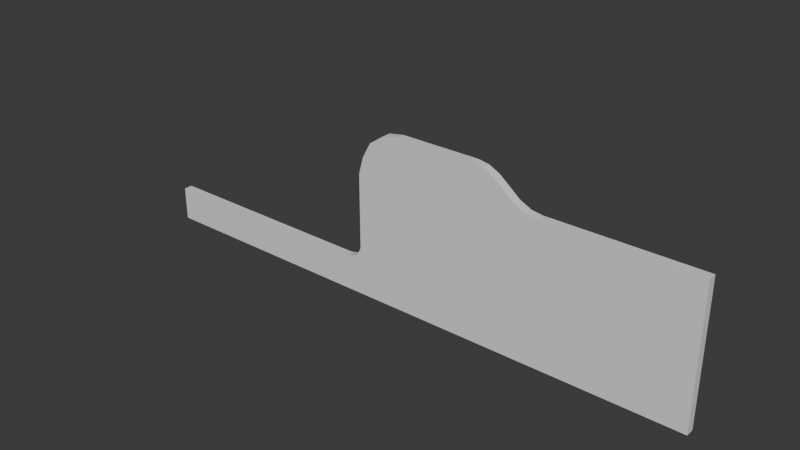 # Source: TestStage.blend  (saved by Blender 4.1.23; exported with 4.5.12 LTS)
import bpy
from mathutils import Matrix  # noqa: F401  (used for matrix-valued properties, if any)

bpy.ops.wm.read_factory_settings(use_empty=True)
scene = bpy.context.scene
scene.name = 'Scene'

# ---- collections
col_collection = bpy.data.collections.new('Collection'); scene.collection.children.link(col_collection)
col_export = bpy.data.collections.new('Export'); scene.collection.children.link(col_export)

# ---- materials (node trees are filled in below, after node groups)
mat_material = bpy.data.materials.new('Material')
mat_material.alpha_threshold = 0.0
mat_material.use_transparent_shadow = False
mat_material.roughness = 0.5
mat_material.line_color = (0.0, 0.0, 0.0, 1.0)

# ---- material node trees
mat_material.use_nodes = True; mat_material.node_tree.nodes.clear()
_N = mat_material.node_tree.nodes; _L = mat_material.node_tree.links
n0 = _N.new('ShaderNodeOutputMaterial'); n0.name = 'Material Output'; n0.location = (300, 300)
n1 = _N.new('ShaderNodeBsdfPrincipled'); n1.name = 'Principled BSDF'; n1.location = (10, 300)
n1.inputs[3].default_value = 1.45
_L.new(n1.outputs[0], n0.inputs[0])
n0.is_active_output = True

# ---- world
world_world = bpy.data.worlds.new('World'); scene.world = world_world
world_world.use_nodes = True; world_world.node_tree.nodes.clear()
_N = world_world.node_tree.nodes; _L = world_world.node_tree.links
n0 = _N.new('ShaderNodeOutputWorld'); n0.name = 'World Output'; n0.location = (300, 300)
n1 = _N.new('ShaderNodeBackground'); n1.name = 'Background'; n1.location = (10, 300)
n1.inputs[0].default_value = (0.05088, 0.05088, 0.05088, 1.0)
_L.new(n1.outputs[0], n0.inputs[0])
n0.is_active_output = True
world_world.color = (0.05088, 0.05088, 0.05088)
world_world.use_sun_shadow = False
world_world.sun_shadow_jitter_overblur = 0.0

# ---- meshes
me_cube = bpy.data.meshes.new('Cube')
me_cube.from_pydata([(49.24, -1.0, 0.006838), (49.24, -1.0, -0.7932), (49.24, 1.0, 0.006838), (49.24, 1.0, -0.7932), (65.24, -1.0, 0.006838), (65.24, -1.0, -0.7932), (65.24, 1.0, 0.006838), (65.24, 1.0, -0.7932), (33.24, -1.0, 0.006838), (33.24, -1.0, -0.7932), (33.24, 1.0, 0.006838), (33.24, 1.0, -0.7932), (13.24, -1.0, 7.207), (13.24, -1.0, -0.7932), (13.24, 1.0, 7.207), (13.24, 1.0, -0.7932), (23.24, -1.0, 3.607), (23.24, -1.0, -0.7932), (23.24, 1.0, -0.7932), (23.24, 1.0, 3.607), (25.74, -1.0, -0.7932), (28.24, -1.0, -0.7932), (30.74, -1.0, -0.7932), (25.74, 1.0, -0.7932), (28.24, 1.0, -0.7932), (30.74, 1.0, -0.7932), (25.74, 1.0, 1.607), (28.24, 1.0, 0.4068), (30.74, 1.0, 0.006838), (30.74, -1.0, 0.006838), (28.24, -1.0, 0.4068), (25.74, -1.0, 1.607), (20.74, -1.0, 5.607), (18.24, -1.0, 6.807), (15.74, -1.0, 7.207), (15.74, -1.0, -0.7932), (18.24, -1.0, -0.7932), (20.74, -1.0, -0.7932), (15.74, 1.0, -0.7932), (18.24, 1.0, -0.7932), (20.74, 1.0, -0.7932), (15.74, 1.0, 7.207), (18.24, 1.0, 6.807), (20.74, 1.0, 5.607), (-2.758, -1.0, 7.207), (-2.758, -1.0, -0.7932), (-2.758, 1.0, 7.207), (-2.758, 1.0, -0.7932), (-12.94, -1.0, -21.12), (-7.795, -1.0, -27.25), (-12.94, 1.0, -21.12), (-7.795, 1.0, -27.25), (-70.76, -1.0, -24.39), (-70.76, -1.0, -32.39), (-70.76, 1.0, -24.39), (-70.76, 1.0, -32.39), (-3.59, -1.0, -0.9519), (-4.464, -1.0, -1.27), (-6.158, -1.0, -3.593), (-6.158, 1.0, -3.593), (-4.464, 1.0, -1.27), (-3.59, 1.0, -0.9519), (-12.96, 1.0, -3.593), (-9.852, 1.0, 4.083), (-6.326, 1.0, 6.566), (-12.96, -1.0, -3.593), (-9.852, -1.0, 4.083), (-6.326, -1.0, 6.566), (-5.842, -1.0, -1.99), (-5.842, 1.0, -1.99), (-11.87, 1.0, 0.4039), (-11.87, -1.0, 0.4039), (-18.36, 1.0, -24.39), (-18.36, -1.0, -24.39), (-18.36, -1.0, -32.39), (-18.36, 1.0, -32.39), (-16.81, -1.0, -24.26), (-15.19, -1.0, -23.73), (-13.77, -1.0, -22.86), (-16.11, -1.0, -32.23), (-13.12, -1.0, -31.46), (-9.771, -1.0, -29.79), (-16.11, 1.0, -32.23), (-13.12, 1.0, -31.46), (-9.771, 1.0, -29.79), (-13.77, 1.0, -22.86), (-15.19, 1.0, -23.73), (-16.81, 1.0, -24.26), (49.24, -1.0, -32.39), (49.24, 1.0, -32.39), (65.24, -1.0, -32.39), (65.24, 1.0, -32.39), (33.24, -1.0, -32.39), (33.24, 1.0, -32.39), (13.24, -1.0, -32.39), (13.24, 1.0, -32.39), (23.24, -1.0, -32.39), (23.24, 1.0, -32.39), (25.74, -1.0, -32.39), (28.24, -1.0, -32.39), (30.74, -1.0, -32.39), (25.74, 1.0, -32.39), (28.24, 1.0, -32.39), (30.74, 1.0, -32.39), (15.74, -1.0, -32.39), (18.24, -1.0, -32.39), (20.74, -1.0, -32.39), (15.74, 1.0, -32.39), (18.24, 1.0, -32.39), (20.74, 1.0, -32.39), (-2.758, -1.0, -32.39), (-2.758, 1.0, -32.39), (28.24, -1.0, -3.643), (65.24, 1.0, -3.643), (65.24, -1.0, -3.643), (20.74, -1.0, -3.643), (13.24, 1.0, -3.643), (15.74, 1.0, -3.643), (13.24, -1.0, -3.643), (-2.758, -1.0, -3.643), (25.74, -1.0, -3.643), (23.24, -1.0, -3.643), (-2.758, 1.0, -3.643), (18.24, 1.0, -3.643), (23.24, 1.0, -3.643), (20.74, 1.0, -3.643), (49.24, 1.0, -3.643), (49.24, -1.0, -3.643), (30.74, -1.0, -3.643), (33.24, 1.0, -3.643), (25.74, 1.0, -3.643), (33.24, -1.0, -3.643), (28.24, 1.0, -3.643), (15.74, -1.0, -3.643), (30.74, 1.0, -3.643), (18.24, -1.0, -3.643), (65.24, -1.0, -27.29), (20.74, -1.0, -27.29), (15.74, 1.0, -27.29), (-2.758, -1.0, -27.29), (23.24, -1.0, -27.29), (18.24, 1.0, -27.29), (23.24, 1.0, -27.29), (49.24, -1.0, -27.29), (25.74, 1.0, -27.29), (28.24, 1.0, -27.29), (28.24, -1.0, -27.29), (65.24, 1.0, -27.29), (13.24, 1.0, -27.29), (13.24, -1.0, -27.29), (25.74, -1.0, -27.29), (-2.758, 1.0, -27.29), (20.74, 1.0, -27.29), (49.24, 1.0, -27.29), (30.74, -1.0, -27.29), (33.24, 1.0, -27.29), (33.24, -1.0, -27.29), (15.74, -1.0, -27.29), (30.74, 1.0, -27.29), (18.24, -1.0, -27.29)], [], [(0, 4, 6, 2), (3, 2, 6, 7), (7, 6, 4, 5), (136, 143, 88, 90), (2, 3, 11, 10), (5, 4, 0, 1), (35, 34, 12, 13), (1, 0, 8, 9), (153, 147, 91, 89), (0, 2, 10, 8), (152, 142, 97, 109), (138, 141, 108, 107), (41, 38, 15, 14), (34, 41, 14, 12), (31, 26, 19, 16), (26, 23, 18, 19), (151, 148, 95, 111), (20, 31, 16, 17), (9, 8, 29, 22), (22, 29, 30, 21), (21, 30, 31, 20), (146, 150, 98, 99), (147, 136, 90, 91), (140, 137, 106, 96), (10, 11, 25, 28), (28, 25, 24, 27), (27, 24, 23, 26), (8, 10, 28, 29), (29, 28, 27, 30), (30, 27, 26, 31), (16, 19, 43, 32), (32, 43, 42, 33), (33, 42, 41, 34), (19, 18, 40, 43), (43, 40, 39, 42), (42, 39, 38, 41), (148, 138, 107, 95), (149, 139, 110, 94), (150, 140, 96, 98), (17, 16, 32, 37), (37, 32, 33, 36), (36, 33, 34, 35), (14, 15, 47, 46), (12, 14, 46, 44), (13, 12, 44, 45), (73, 72, 54, 52), (62, 59, 51, 50), (65, 62, 50, 48), (58, 65, 48, 49), (53, 52, 54, 55), (74, 73, 52, 53), (75, 74, 53, 55), (72, 75, 55, 54), (45, 44, 67, 56), (56, 67, 66, 57), (68, 71, 65, 58), (44, 46, 64, 67), (67, 64, 63, 66), (71, 70, 62, 65), (46, 47, 61, 64), (64, 61, 60, 63), (70, 69, 59, 62), (58, 119, 45, 56, 57, 68), (49, 139, 119, 58), (110, 74, 75, 111), (63, 60, 69, 70), (66, 63, 70, 71), (57, 66, 71, 68), (87, 82, 75, 72), (59, 122, 151, 51), (79, 76, 73, 74), (76, 87, 72, 73), (48, 50, 85, 78), (78, 85, 86, 77), (77, 86, 87, 76), (49, 48, 78, 81), (81, 78, 77, 80), (80, 77, 76, 79), (51, 151, 111, 75, 82, 83, 84), (110, 139, 49, 81, 80, 79, 74), (61, 47, 122, 59, 69, 60), (50, 51, 84, 85), (85, 84, 83, 86), (86, 83, 82, 87), (90, 88, 89, 91), (89, 88, 92, 93), (95, 94, 110, 111), (107, 104, 94, 95), (101, 98, 96, 97), (93, 92, 100, 103), (103, 100, 99, 102), (102, 99, 98, 101), (97, 96, 106, 109), (109, 106, 105, 108), (108, 105, 104, 107), (154, 146, 99, 100), (155, 153, 89, 93), (141, 152, 109, 108), (142, 144, 101, 97), (156, 154, 100, 92), (144, 145, 102, 101), (157, 149, 94, 104), (158, 155, 93, 103), (145, 158, 103, 102), (143, 156, 92, 88), (159, 157, 104, 105), (137, 159, 105, 106), (37, 36, 135, 115), (36, 35, 133, 135), (1, 9, 131, 127), (24, 25, 134, 132), (25, 11, 129, 134), (35, 13, 118, 133), (23, 24, 132, 130), (9, 22, 128, 131), (18, 23, 130, 124), (39, 40, 125, 123), (11, 3, 126, 129), (22, 21, 112, 128), (20, 17, 121, 120), (13, 45, 119, 118), (15, 38, 117, 116), (17, 37, 115, 121), (7, 5, 114, 113), (21, 20, 120, 112), (47, 15, 116, 122), (38, 39, 123, 117), (40, 18, 124, 125), (3, 7, 113, 126), (5, 1, 127, 114), (115, 135, 159, 137), (135, 133, 157, 159), (127, 131, 156, 143), (132, 134, 158, 145), (134, 129, 155, 158), (133, 118, 149, 157), (130, 132, 145, 144), (131, 128, 154, 156), (124, 130, 144, 142), (123, 125, 152, 141), (129, 126, 153, 155), (128, 112, 146, 154), (120, 121, 140, 150), (118, 119, 139, 149), (116, 117, 138, 148), (121, 115, 137, 140), (113, 114, 136, 147), (112, 120, 150, 146), (122, 116, 148, 151), (117, 123, 141, 138), (125, 124, 142, 152), (126, 113, 147, 153), (114, 127, 143, 136)])
_uv = me_cube.uv_layers.new(name='UVMap')
_uv.uv.foreach_set('vector', [0.9802, 0.4347, 0.9802, 0.5523, 0.9605, 0.5523, 0.9605, 0.4347, 0.07905, 0.1176, 0.07115, 0.1176, 0.07115, 1.318e-08, 0.07905, 1.363e-08, 0.7826, 0.3912, 0.7826, 0.3853, 0.8024, 0.3853, 0.8024, 0.3912, 0.7321, 0.6147, 0.7321, 0.4971, 0.7826, 0.4971, 0.7826, 0.6147, 0.07115, 0.1176, 0.07905, 0.1176, 0.07905, 0.2353, 0.07115, 0.2353, 0.4704, 0.6147, 0.4625, 0.6147, 0.4625, 0.4971, 0.4704, 0.4971, 0.4704, 0.2507, 0.3913, 0.2507, 0.3913, 0.2324, 0.4704, 0.2324, 0.4704, 0.4971, 0.4625, 0.4971, 0.4625, 0.3794, 0.4704, 0.3794, 0.3408, 0.1176, 0.3408, 2.834e-08, 0.3913, 3.117e-08, 0.3913, 0.1176, 0.9802, 0.4347, 0.9605, 0.4347, 0.9605, 0.3171, 0.9802, 0.3171, 0.3408, 0.3272, 0.3408, 0.3088, 0.3913, 0.3088, 0.3913, 0.3272, 0.3408, 0.364, 0.3408, 0.3456, 0.3913, 0.3456, 0.3913, 0.364, 1.38e-08, 0.364, 0.07905, 0.364, 0.07905, 0.3824, 1.194e-08, 0.3824, 0.9802, 0.188, 0.9605, 0.188, 0.9605, 0.1697, 0.9802, 0.1697, 0.9802, 0.2618, 0.9605, 0.2618, 0.9605, 0.2434, 0.9802, 0.2434, 0.05534, 0.2904, 0.07905, 0.2904, 0.07905, 0.3088, 0.03557, 0.3088, 0.3408, 0.5, 0.3408, 0.3824, 0.3913, 0.3824, 0.3913, 0.5, 0.4704, 0.3243, 0.4466, 0.3243, 0.4269, 0.3059, 0.4704, 0.3059, 0.4704, 0.3794, 0.4625, 0.3794, 0.4625, 0.361, 0.4704, 0.361, 0.4704, 0.361, 0.4625, 0.361, 0.4585, 0.3426, 0.4704, 0.3426, 0.4704, 0.3426, 0.4585, 0.3426, 0.4466, 0.3243, 0.4704, 0.3243, 0.7321, 0.3426, 0.7321, 0.3243, 0.7826, 0.3243, 0.7826, 0.3426, 0.7826, 0.586, 0.8024, 0.586, 0.8024, 0.6235, 0.7826, 0.6235, 0.7321, 0.3059, 0.7321, 0.2875, 0.7826, 0.2875, 0.7826, 0.3059, 0.07115, 0.2353, 0.07905, 0.2353, 0.07905, 0.2537, 0.07115, 0.2537, 0.07115, 0.2537, 0.07905, 0.2537, 0.07905, 0.2721, 0.06719, 0.2721, 0.06719, 0.2721, 0.07905, 0.2721, 0.07905, 0.2904, 0.05534, 0.2904, 0.9802, 0.3171, 0.9605, 0.3171, 0.9605, 0.2987, 0.9802, 0.2987, 0.9802, 0.2987, 0.9605, 0.2987, 0.9605, 0.2803, 0.9802, 0.2803, 0.9802, 0.2803, 0.9605, 0.2803, 0.9605, 0.2618, 0.9802, 0.2618, 0.9802, 0.2434, 0.9605, 0.2434, 0.9605, 0.2249, 0.9802, 0.2249, 0.9802, 0.2249, 0.9605, 0.2249, 0.9605, 0.2064, 0.9802, 0.2064, 0.9802, 0.2064, 0.9605, 0.2064, 0.9605, 0.188, 0.9802, 0.188, 0.03557, 0.3088, 0.07905, 0.3088, 0.07905, 0.3272, 0.01581, 0.3272, 0.01581, 0.3272, 0.07905, 0.3272, 0.07905, 0.3456, 0.003953, 0.3456, 0.003953, 0.3456, 0.07905, 0.3456, 0.07905, 0.364, 1.38e-08, 0.364, 0.3408, 0.3824, 0.3408, 0.364, 0.3913, 0.364, 0.3913, 0.3824, 0.7321, 0.2324, 0.7321, 0.1147, 0.7826, 0.1147, 0.7826, 0.2324, 0.7321, 0.3243, 0.7321, 0.3059, 0.7826, 0.3059, 0.7826, 0.3243, 0.4704, 0.3059, 0.4269, 0.3059, 0.4071, 0.2875, 0.4704, 0.2875, 0.4704, 0.2875, 0.4071, 0.2875, 0.3953, 0.2691, 0.4704, 0.2691, 0.4704, 0.2691, 0.3953, 0.2691, 0.3913, 0.2507, 0.4704, 0.2507, 1.194e-08, 0.3824, 0.07905, 0.3824, 0.07905, 0.5, 0.0, 0.5, 0.9802, 0.1697, 0.9605, 0.1697, 0.9605, 0.05202, 0.9802, 0.05202, 0.4704, 0.2324, 0.3913, 0.2324, 0.3913, 0.1147, 0.4704, 0.1147, 1.0, 0.3853, 0.9802, 0.3853, 0.9802, 3.004e-09, 1.0, 9.665e-09, 0.1067, 0.575, 0.1067, 0.525, 0.3405, 0.537, 0.2799, 0.5748, 0.8024, 0.4456, 0.8221, 0.4456, 0.8221, 0.5707, 0.8024, 0.5707, 0.498, 0.08971, 0.498, 0.03971, 0.6712, 0.03986, 0.7318, 0.07767, 0.8221, 0.4424, 0.8221, 0.3853, 0.8419, 0.3853, 0.8419, 0.4424, 0.9407, 0.3853, 0.8617, 0.3853, 0.8617, 1.497e-09, 0.9407, 5.938e-09, 0.9407, 0.6147, 0.9605, 0.6147, 0.9605, 1.0, 0.9407, 1.0, 0.7826, 2.511e-08, 0.8617, 2.955e-08, 0.8617, 0.3853, 0.7826, 0.3853, 0.4704, 0.1147, 0.3913, 0.1147, 0.3976, 0.08847, 0.4719, 0.1086, 0.4719, 0.1086, 0.3976, 0.08847, 0.4222, 0.06254, 0.4751, 0.1022, 0.4822, 0.09203, 0.4585, 0.04768, 0.498, 0.03971, 0.498, 0.08971, 0.9802, 0.05202, 0.9605, 0.05202, 0.9605, 0.02581, 0.9802, 0.02581, 0.9802, 0.02581, 0.9605, 0.02581, 0.9605, 0.0, 0.9802, 5.727e-09, 0.8024, 0.4151, 0.8221, 0.4151, 0.8221, 0.4456, 0.8024, 0.4456, 0.0, 0.5, 0.07905, 0.5, 0.08062, 0.5061, 0.006336, 0.5262, 0.006336, 0.5262, 0.08062, 0.5061, 0.08376, 0.5125, 0.03086, 0.5522, 0.06722, 0.567, 0.09088, 0.5227, 0.1067, 0.525, 0.1067, 0.575, 0.498, 0.08971, 0.4985, 0.1147, 0.4704, 0.1147, 0.4719, 0.1086, 0.4751, 0.1022, 0.4822, 0.09203, 0.7318, 0.07767, 0.7321, 0.1147, 0.4985, 0.1147, 0.498, 0.08971, 0.9605, 0.5, 0.9605, 0.6147, 0.9407, 0.6147, 0.9407, 0.5, 0.03086, 0.5522, 0.08376, 0.5125, 0.09088, 0.5227, 0.06722, 0.567, 0.8024, 0.3853, 0.8221, 0.3853, 0.8221, 0.4151, 0.8024, 0.4151, 0.4751, 0.1022, 0.4222, 0.06254, 0.4585, 0.04768, 0.4822, 0.09203, 0.311, 0.6033, 0.3897, 0.5982, 0.3913, 0.6147, 0.3123, 0.6147, 0.1067, 0.525, 0.1072, 0.5, 0.3408, 0.5, 0.3405, 0.537, 0.781, 0.01653, 0.7023, 0.01141, 0.7036, 2.066e-08, 0.7826, 2.511e-08, 1.0, 0.3967, 0.9802, 0.3967, 0.9802, 0.3853, 1.0, 0.3853, 0.8024, 0.5707, 0.8221, 0.5707, 0.8221, 0.5845, 0.8024, 0.5845, 1.0, 0.4189, 0.9802, 0.4189, 0.9802, 0.4085, 1.0, 0.4085, 1.0, 0.4085, 0.9802, 0.4085, 0.9802, 0.3967, 1.0, 0.3967, 0.7318, 0.07767, 0.6712, 0.03986, 0.6884, 0.03373, 0.7568, 0.06314, 0.7568, 0.06314, 0.6884, 0.03373, 0.697, 0.02327, 0.7734, 0.03849, 0.7734, 0.03849, 0.697, 0.02327, 0.7023, 0.01141, 0.781, 0.01653, 0.3405, 0.537, 0.3408, 0.5, 0.3913, 0.5, 0.3913, 0.6147, 0.3897, 0.5982, 0.3821, 0.5762, 0.3655, 0.5516, 0.7826, 0.1147, 0.7321, 0.1147, 0.7318, 0.07767, 0.7568, 0.06314, 0.7734, 0.03849, 0.781, 0.01653, 0.7826, 2.511e-08, 0.08062, 0.5061, 0.07905, 0.5, 0.1072, 0.5, 0.1067, 0.525, 0.09088, 0.5227, 0.08376, 0.5125, 0.2799, 0.5748, 0.3405, 0.537, 0.3655, 0.5516, 0.2971, 0.581, 0.2971, 0.581, 0.3655, 0.5516, 0.3821, 0.5762, 0.3057, 0.5914, 0.3057, 0.5914, 0.3821, 0.5762, 0.3897, 0.5982, 0.311, 0.6033, 0.9605, 3.622e-08, 0.9605, 0.1176, 0.9407, 0.1176, 0.9407, 4.259e-08, 0.9407, 0.1176, 0.9605, 0.1176, 0.9605, 0.2353, 0.9407, 0.2353, 0.9407, 0.3824, 0.9605, 0.3824, 0.9605, 0.5, 0.9407, 0.5, 0.9407, 0.364, 0.9605, 0.364, 0.9605, 0.3824, 0.9407, 0.3824, 0.9407, 0.2904, 0.9605, 0.2904, 0.9605, 0.3088, 0.9407, 0.3088, 0.9407, 0.2353, 0.9605, 0.2353, 0.9605, 0.2537, 0.9407, 0.2537, 0.9407, 0.2537, 0.9605, 0.2537, 0.9605, 0.2721, 0.9407, 0.2721, 0.9407, 0.2721, 0.9605, 0.2721, 0.9605, 0.2904, 0.9407, 0.2904, 0.9407, 0.3088, 0.9605, 0.3088, 0.9605, 0.3272, 0.9407, 0.3272, 0.9407, 0.3272, 0.9605, 0.3272, 0.9605, 0.3456, 0.9407, 0.3456, 0.9407, 0.3456, 0.9605, 0.3456, 0.9605, 0.364, 0.9407, 0.364, 0.7321, 0.361, 0.7321, 0.3426, 0.7826, 0.3426, 0.7826, 0.361, 0.3408, 0.2353, 0.3408, 0.1176, 0.3913, 0.1176, 0.3913, 0.2353, 0.3408, 0.3456, 0.3408, 0.3272, 0.3913, 0.3272, 0.3913, 0.3456, 0.3408, 0.3088, 0.3408, 0.2904, 0.3913, 0.2904, 0.3913, 0.3088, 0.7321, 0.3794, 0.7321, 0.361, 0.7826, 0.361, 0.7826, 0.3794, 0.3408, 0.2904, 0.3408, 0.2721, 0.3913, 0.2721, 0.3913, 0.2904, 0.7321, 0.2507, 0.7321, 0.2324, 0.7826, 0.2324, 0.7826, 0.2507, 0.3408, 0.2537, 0.3408, 0.2353, 0.3913, 0.2353, 0.3913, 0.2537, 0.3408, 0.2721, 0.3408, 0.2537, 0.3913, 0.2537, 0.3913, 0.2721, 0.7321, 0.4971, 0.7321, 0.3794, 0.7826, 0.3794, 0.7826, 0.4971, 0.7321, 0.2691, 0.7321, 0.2507, 0.7826, 0.2507, 0.7826, 0.2691, 0.7321, 0.2875, 0.7321, 0.2691, 0.7826, 0.2691, 0.7826, 0.2875, 0.4704, 0.2875, 0.4704, 0.2691, 0.4985, 0.2691, 0.4985, 0.2875, 0.4704, 0.2691, 0.4704, 0.2507, 0.4985, 0.2507, 0.4985, 0.2691, 0.4704, 0.4971, 0.4704, 0.3794, 0.4985, 0.3794, 0.4985, 0.4971, 0.07905, 0.2721, 0.07905, 0.2537, 0.1072, 0.2537, 0.1072, 0.2721, 0.07905, 0.2537, 0.07905, 0.2353, 0.1072, 0.2353, 0.1072, 0.2537, 0.4704, 0.2507, 0.4704, 0.2324, 0.4985, 0.2324, 0.4985, 0.2507, 0.07905, 0.2904, 0.07905, 0.2721, 0.1072, 0.2721, 0.1072, 0.2904, 0.4704, 0.3794, 0.4704, 0.361, 0.4985, 0.361, 0.4985, 0.3794, 0.07905, 0.3088, 0.07905, 0.2904, 0.1072, 0.2904, 0.1072, 0.3088, 0.07905, 0.3456, 0.07905, 0.3272, 0.1072, 0.3272, 0.1072, 0.3456, 0.07905, 0.2353, 0.07905, 0.1176, 0.1072, 0.1176, 0.1072, 0.2353, 0.4704, 0.361, 0.4704, 0.3426, 0.4985, 0.3426, 0.4985, 0.361, 0.4704, 0.3243, 0.4704, 0.3059, 0.4985, 0.3059, 0.4985, 0.3243, 0.4704, 0.2324, 0.4704, 0.1147, 0.4985, 0.1147, 0.4985, 0.2324, 0.07905, 0.3824, 0.07905, 0.364, 0.1072, 0.364, 0.1072, 0.3824, 0.4704, 0.3059, 0.4704, 0.2875, 0.4985, 0.2875, 0.4985, 0.3059, 0.7826, 0.3912, 0.8024, 0.3912, 0.8024, 0.4121, 0.7826, 0.4121, 0.4704, 0.3426, 0.4704, 0.3243, 0.4985, 0.3243, 0.4985, 0.3426, 0.07905, 0.5, 0.07905, 0.3824, 0.1072, 0.3824, 0.1072, 0.5, 0.07905, 0.364, 0.07905, 0.3456, 0.1072, 0.3456, 0.1072, 0.364, 0.07905, 0.3272, 0.07905, 0.3088, 0.1072, 0.3088, 0.1072, 0.3272, 0.07905, 0.1176, 0.07905, 1.363e-08, 0.1072, 1.521e-08, 0.1072, 0.1176, 0.4704, 0.6147, 0.4704, 0.4971, 0.4985, 0.4971, 0.4985, 0.6147, 0.4985, 0.2875, 0.4985, 0.2691, 0.7321, 0.2691, 0.7321, 0.2875, 0.4985, 0.2691, 0.4985, 0.2507, 0.7321, 0.2507, 0.7321, 0.2691, 0.4985, 0.4971, 0.4985, 0.3794, 0.7321, 0.3794, 0.7321, 0.4971, 0.1072, 0.2721, 0.1072, 0.2537, 0.3408, 0.2537, 0.3408, 0.2721, 0.1072, 0.2537, 0.1072, 0.2353, 0.3408, 0.2353, 0.3408, 0.2537, 0.4985, 0.2507, 0.4985, 0.2324, 0.7321, 0.2324, 0.7321, 0.2507, 0.1072, 0.2904, 0.1072, 0.2721, 0.3408, 0.2721, 0.3408, 0.2904, 0.4985, 0.3794, 0.4985, 0.361, 0.7321, 0.361, 0.7321, 0.3794, 0.1072, 0.3088, 0.1072, 0.2904, 0.3408, 0.2904, 0.3408, 0.3088, 0.1072, 0.3456, 0.1072, 0.3272, 0.3408, 0.3272, 0.3408, 0.3456, 0.1072, 0.2353, 0.1072, 0.1176, 0.3408, 0.1176, 0.3408, 0.2353, 0.4985, 0.361, 0.4985, 0.3426, 0.7321, 0.3426, 0.7321, 0.361, 0.4985, 0.3243, 0.4985, 0.3059, 0.7321, 0.3059, 0.7321, 0.3243, 0.4985, 0.2324, 0.4985, 0.1147, 0.7321, 0.1147, 0.7321, 0.2324, 0.1072, 0.3824, 0.1072, 0.364, 0.3408, 0.364, 0.3408, 0.3824, 0.4985, 0.3059, 0.4985, 0.2875, 0.7321, 0.2875, 0.7321, 0.3059, 0.7826, 0.4121, 0.8024, 0.4121, 0.8024, 0.586, 0.7826, 0.586, 0.4985, 0.3426, 0.4985, 0.3243, 0.7321, 0.3243, 0.7321, 0.3426, 0.1072, 0.5, 0.1072, 0.3824, 0.3408, 0.3824, 0.3408, 0.5, 0.1072, 0.364, 0.1072, 0.3456, 0.3408, 0.3456, 0.3408, 0.364, 0.1072, 0.3272, 0.1072, 0.3088, 0.3408, 0.3088, 0.3408, 0.3272, 0.1072, 0.1176, 0.1072, 1.521e-08, 0.3408, 2.834e-08, 0.3408, 0.1176, 0.4985, 0.6147, 0.4985, 0.4971, 0.7321, 0.4971, 0.7321, 0.6147])
me_cube.materials.append(mat_material)
me_cube.use_mirror_vertex_groups = False
me_cube.update()

# ---- objects
ob_cube = bpy.data.objects.new('Cube', me_cube)

# ---- transforms, parenting, visibility, modifiers, constraints
ob_cube.location = (0.0, 0.0, 0.0)
ob_cube.lock_rotations_4d = False
ob_cube.empty_display_type = 'ARROWS'
ob_cube.lineart.crease_threshold = 0.0

# ---- collection membership
col_collection.objects.link(ob_cube)

# ---- scene / render settings (as saved in the file)
scene.frame_start = 1; scene.frame_end = 250; scene.frame_set(1)
scene.render.engine = 'BLENDER_EEVEE_NEXT'
scene.cycles.sampling_pattern = 'TABULATED_SOBOL'
scene.eevee.ray_tracing_options.trace_max_roughness = 0.0
bpy.context.view_layer.update()

# ---- added for rendering (the .blend has no active camera and no usable light): camera, sun
cam_auto = bpy.data.cameras.new('AutoCamera')
cam_auto.lens = 50.0
cam_auto.sensor_width = 36.0
cam_auto.clip_end = 2300.26
ob_auto_camera = bpy.data.objects.new('AutoCamera', cam_auto)
scene.collection.objects.link(ob_auto_camera)
ob_auto_camera.location = (128.311, -157.283, 92.2623)
ob_auto_camera.rotation_euler = (1.09748, -7.21219e-08, 0.694738)
scene.camera = ob_auto_camera
light_auto_sun = bpy.data.lights.new('AutoSun', 'SUN')
light_auto_sun.energy = 3.0
light_auto_sun.angle = 0.0523599
ob_auto_sun = bpy.data.objects.new('AutoSun', light_auto_sun)
scene.collection.objects.link(ob_auto_sun)
ob_auto_sun.rotation_euler = (0.872665, 0.174533, 0.523599)
bpy.context.view_layer.update()
